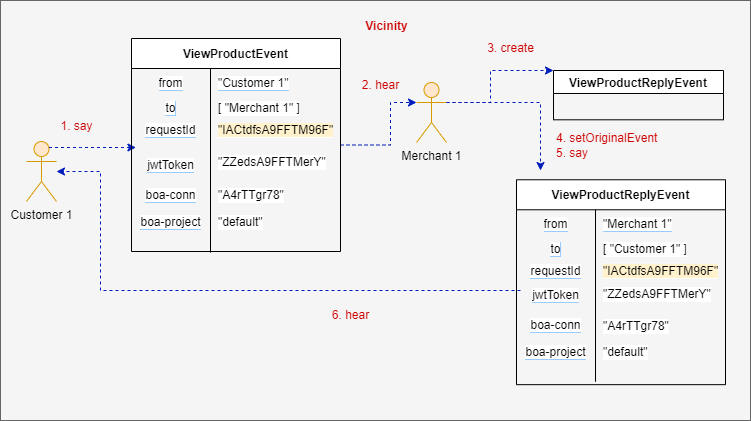

The diagram above was exported from draw.io. Its source (the exported page's mxGraphModel, read from the mxfile embedded in the PNG):
<mxGraphModel dx="1888" dy="547" grid="1" gridSize="10" guides="1" tooltips="1" connect="1" arrows="1" fold="1" page="1" pageScale="1" pageWidth="850" pageHeight="1100" math="0" shadow="0">
  <root>
    <mxCell id="tyELVHCe7x4Vo3zVdKbT-0" />
    <mxCell id="tyELVHCe7x4Vo3zVdKbT-1" parent="tyELVHCe7x4Vo3zVdKbT-0" />
    <mxCell id="tyELVHCe7x4Vo3zVdKbT-2" value="" style="rounded=0;whiteSpace=wrap;html=1;fontSize=12;fillColor=#f5f5f5;strokeColor=#666666;fontColor=#333333;" parent="tyELVHCe7x4Vo3zVdKbT-1" vertex="1">
      <mxGeometry x="-30" y="10" width="750" height="420" as="geometry" />
    </mxCell>
    <mxCell id="tyELVHCe7x4Vo3zVdKbT-3" value="&lt;b&gt;Vicinity&lt;br&gt;&lt;/b&gt;" style="text;html=1;resizable=0;autosize=1;align=center;verticalAlign=middle;points=[];fillColor=none;strokeColor=none;rounded=0;fontSize=12;fontColor=#CC0000;" parent="tyELVHCe7x4Vo3zVdKbT-1" vertex="1">
      <mxGeometry x="321" y="21" width="70" height="30" as="geometry" />
    </mxCell>
    <mxCell id="tyELVHCe7x4Vo3zVdKbT-4" value="&lt;font color=&quot;#cc0000&quot;&gt;1. say&lt;/font&gt;" style="text;html=1;resizable=0;autosize=1;align=center;verticalAlign=middle;points=[];fillColor=none;strokeColor=none;rounded=0;fontSize=12;fontColor=#3333FF;" parent="tyELVHCe7x4Vo3zVdKbT-1" vertex="1">
      <mxGeometry x="16" y="121" width="60" height="30" as="geometry" />
    </mxCell>
    <object label="Merchant 1" id="tyELVHCe7x4Vo3zVdKbT-14">
      <mxCell style="shape=umlActor;verticalLabelPosition=bottom;verticalAlign=top;html=1;outlineConnect=0;fillColor=#ffe6cc;strokeColor=#d79b00;" parent="tyELVHCe7x4Vo3zVdKbT-1" vertex="1">
        <mxGeometry x="386" y="92" width="30" height="60" as="geometry" />
      </mxCell>
    </object>
    <mxCell id="tyELVHCe7x4Vo3zVdKbT-16" value="" style="group" parent="tyELVHCe7x4Vo3zVdKbT-1" vertex="1" connectable="0">
      <mxGeometry x="510" y="80" width="170" height="53" as="geometry" />
    </mxCell>
    <mxCell id="tyELVHCe7x4Vo3zVdKbT-17" value="ViewProductReplyEvent" style="swimlane;fontSize=12;fontColor=#000000;labelBackgroundColor=#FFFFFF;" parent="tyELVHCe7x4Vo3zVdKbT-16" vertex="1">
      <mxGeometry x="13" width="170" height="49.30232558139535" as="geometry" />
    </mxCell>
    <mxCell id="tyELVHCe7x4Vo3zVdKbT-20" value="" style="edgeStyle=elbowEdgeStyle;elbow=horizontal;endArrow=classic;html=1;rounded=0;dashed=1;fontSize=12;fontColor=#CC0000;fillColor=#0050ef;strokeColor=#001DBC;exitX=1;exitY=0.5;exitDx=0;exitDy=0;entryX=0;entryY=0.3333333333333333;entryDx=0;entryDy=0;entryPerimeter=0;" parent="tyELVHCe7x4Vo3zVdKbT-1" source="iFM-nUGiuGG7P_iN4LN4-0" target="tyELVHCe7x4Vo3zVdKbT-14" edge="1">
      <mxGeometry width="50" height="50" relative="1" as="geometry">
        <mxPoint x="556" y="420" as="sourcePoint" />
        <mxPoint x="470" y="480" as="targetPoint" />
        <Array as="points">
          <mxPoint x="360" y="122" />
          <mxPoint x="640" y="307" />
          <mxPoint x="526" y="370" />
        </Array>
      </mxGeometry>
    </mxCell>
    <object label="Customer 1" id="tyELVHCe7x4Vo3zVdKbT-25">
      <mxCell style="shape=umlActor;verticalLabelPosition=bottom;verticalAlign=top;html=1;outlineConnect=0;fillColor=#ffe6cc;strokeColor=#d79b00;" parent="tyELVHCe7x4Vo3zVdKbT-1" vertex="1">
        <mxGeometry x="-4" y="151" width="30" height="60" as="geometry" />
      </mxCell>
    </object>
    <mxCell id="tyELVHCe7x4Vo3zVdKbT-31" value="" style="edgeStyle=elbowEdgeStyle;elbow=horizontal;endArrow=classic;html=1;rounded=0;dashed=1;fontSize=12;fontColor=#CC0000;fillColor=#0050ef;strokeColor=#001DBC;exitX=0.75;exitY=0.1;exitDx=0;exitDy=0;exitPerimeter=0;entryX=0.04;entryY=0.467;entryDx=0;entryDy=0;entryPerimeter=0;" parent="tyELVHCe7x4Vo3zVdKbT-1" source="tyELVHCe7x4Vo3zVdKbT-25" edge="1">
      <mxGeometry width="50" height="50" relative="1" as="geometry">
        <mxPoint x="102" y="251" as="sourcePoint" />
        <mxPoint x="105.40000000000009" y="157.01" as="targetPoint" />
        <Array as="points">
          <mxPoint x="50" y="160" />
          <mxPoint x="72" y="201" />
        </Array>
      </mxGeometry>
    </mxCell>
    <mxCell id="iFM-nUGiuGG7P_iN4LN4-22" value="&lt;font color=&quot;#cc0000&quot;&gt;2. hear&lt;/font&gt;" style="text;html=1;resizable=0;autosize=1;align=center;verticalAlign=middle;points=[];fillColor=none;strokeColor=none;rounded=0;fontSize=12;fontColor=#3333FF;" parent="tyELVHCe7x4Vo3zVdKbT-1" vertex="1">
      <mxGeometry x="320" y="80" width="60" height="30" as="geometry" />
    </mxCell>
    <mxCell id="iFM-nUGiuGG7P_iN4LN4-24" value="" style="edgeStyle=elbowEdgeStyle;elbow=horizontal;endArrow=classic;html=1;rounded=0;dashed=1;fontSize=12;fontColor=#CC0000;fillColor=#0050ef;strokeColor=#001DBC;exitX=1;exitY=0.3333333333333333;exitDx=0;exitDy=0;exitPerimeter=0;entryX=0;entryY=0;entryDx=0;entryDy=0;" parent="tyELVHCe7x4Vo3zVdKbT-1" source="tyELVHCe7x4Vo3zVdKbT-14" target="tyELVHCe7x4Vo3zVdKbT-17" edge="1">
      <mxGeometry width="50" height="50" relative="1" as="geometry">
        <mxPoint x="320" y="164.5" as="sourcePoint" />
        <mxPoint x="396" y="122" as="targetPoint" />
        <Array as="points">
          <mxPoint x="460" y="90" />
          <mxPoint x="536" y="380" />
        </Array>
      </mxGeometry>
    </mxCell>
    <mxCell id="iFM-nUGiuGG7P_iN4LN4-26" value="&lt;font color=&quot;#cc0000&quot;&gt;3. create&lt;/font&gt;" style="text;html=1;resizable=0;autosize=1;align=center;verticalAlign=middle;points=[];fillColor=none;strokeColor=none;rounded=0;fontSize=12;fontColor=#3333FF;" parent="tyELVHCe7x4Vo3zVdKbT-1" vertex="1">
      <mxGeometry x="445" y="43" width="70" height="30" as="geometry" />
    </mxCell>
    <mxCell id="iFM-nUGiuGG7P_iN4LN4-44" value="&lt;span style=&quot;background-color: rgb(255, 255, 255);&quot;&gt;jwtToken&lt;/span&gt;" style="shape=partialRectangle;html=1;whiteSpace=wrap;connectable=0;fillColor=none;top=0;left=0;bottom=0;right=0;overflow=hidden;pointerEvents=1;labelBackgroundColor=#99CCFF;fontSize=12;fontColor=#000000;" parent="tyELVHCe7x4Vo3zVdKbT-1" vertex="1">
      <mxGeometry x="486" y="290" width="79" height="30" as="geometry">
        <mxRectangle width="79" height="30" as="alternateBounds" />
      </mxGeometry>
    </mxCell>
    <mxCell id="iFM-nUGiuGG7P_iN4LN4-43" value="&lt;span style=&quot;background-color: rgb(255, 255, 255);&quot;&gt;boa-conn&lt;/span&gt;" style="shape=partialRectangle;html=1;whiteSpace=wrap;connectable=0;fillColor=none;top=0;left=0;bottom=0;right=0;overflow=hidden;labelBackgroundColor=#99CCFF;fontSize=12;fontColor=#000000;" parent="tyELVHCe7x4Vo3zVdKbT-1" vertex="1">
      <mxGeometry x="486" y="320" width="79" height="30" as="geometry">
        <mxRectangle width="79" height="30" as="alternateBounds" />
      </mxGeometry>
    </mxCell>
    <mxCell id="iFM-nUGiuGG7P_iN4LN4-47" value="" style="edgeStyle=elbowEdgeStyle;elbow=horizontal;endArrow=classic;html=1;rounded=0;dashed=1;fontSize=12;fontColor=#CC0000;fillColor=#0050ef;strokeColor=#001DBC;exitX=1;exitY=0.3333333333333333;exitDx=0;exitDy=0;exitPerimeter=0;" parent="tyELVHCe7x4Vo3zVdKbT-1" source="tyELVHCe7x4Vo3zVdKbT-14" edge="1">
      <mxGeometry width="50" height="50" relative="1" as="geometry">
        <mxPoint x="426" y="122" as="sourcePoint" />
        <mxPoint x="510" y="180" as="targetPoint" />
        <Array as="points">
          <mxPoint x="510" y="160" />
          <mxPoint x="470" y="100" />
          <mxPoint x="546" y="390" />
        </Array>
      </mxGeometry>
    </mxCell>
    <mxCell id="iFM-nUGiuGG7P_iN4LN4-48" value="&lt;font color=&quot;#cc0000&quot;&gt;4. setOriginalEvent&lt;br&gt;5. say&lt;br&gt;&lt;/font&gt;" style="text;html=1;resizable=0;autosize=1;align=left;verticalAlign=middle;points=[];fillColor=none;strokeColor=none;rounded=0;fontSize=12;fontColor=#3333FF;" parent="tyELVHCe7x4Vo3zVdKbT-1" vertex="1">
      <mxGeometry x="524" y="135" width="120" height="40" as="geometry" />
    </mxCell>
    <mxCell id="iFM-nUGiuGG7P_iN4LN4-49" value="" style="edgeStyle=elbowEdgeStyle;elbow=horizontal;endArrow=classic;html=1;rounded=0;dashed=1;fontSize=12;fontColor=#CC0000;fillColor=#0050ef;strokeColor=#001DBC;" parent="tyELVHCe7x4Vo3zVdKbT-1" target="tyELVHCe7x4Vo3zVdKbT-25" edge="1">
      <mxGeometry width="50" height="50" relative="1" as="geometry">
        <mxPoint x="490" y="300" as="sourcePoint" />
        <mxPoint x="276" y="380" as="targetPoint" />
        <Array as="points">
          <mxPoint x="70" y="240" />
          <mxPoint x="250" y="390" />
          <mxPoint x="530" y="575" />
          <mxPoint x="416" y="638" />
        </Array>
      </mxGeometry>
    </mxCell>
    <mxCell id="iFM-nUGiuGG7P_iN4LN4-50" value="&lt;font color=&quot;#cc0000&quot;&gt;6. hear&lt;/font&gt;" style="text;html=1;resizable=0;autosize=1;align=center;verticalAlign=middle;points=[];fillColor=none;strokeColor=none;rounded=0;fontSize=12;fontColor=#3333FF;" parent="tyELVHCe7x4Vo3zVdKbT-1" vertex="1">
      <mxGeometry x="290" y="310" width="60" height="30" as="geometry" />
    </mxCell>
    <mxCell id="iFM-nUGiuGG7P_iN4LN4-15" value="&lt;span style=&quot;background-color: rgb(255, 255, 255);&quot;&gt;boa-project&lt;/span&gt;" style="shape=partialRectangle;html=1;whiteSpace=wrap;connectable=0;fillColor=none;top=0;left=0;bottom=0;right=0;overflow=hidden;labelBackgroundColor=#99CCFF;fontSize=12;fontColor=#000000;" parent="tyELVHCe7x4Vo3zVdKbT-1" vertex="1">
      <mxGeometry x="101" y="220" width="79" height="23" as="geometry">
        <mxRectangle width="79" height="23" as="alternateBounds" />
      </mxGeometry>
    </mxCell>
    <mxCell id="iFM-nUGiuGG7P_iN4LN4-21" value="" style="group" parent="tyELVHCe7x4Vo3zVdKbT-1" vertex="1" connectable="0">
      <mxGeometry x="101" y="48" width="209" height="222" as="geometry" />
    </mxCell>
    <mxCell id="iFM-nUGiuGG7P_iN4LN4-19" value="" style="group" parent="iFM-nUGiuGG7P_iN4LN4-21" vertex="1" connectable="0">
      <mxGeometry x="79" y="112" width="130" height="110" as="geometry" />
    </mxCell>
    <mxCell id="iFM-nUGiuGG7P_iN4LN4-13" value="&quot;A4rTTgr78&quot;" style="shape=partialRectangle;html=1;whiteSpace=wrap;connectable=0;fillColor=none;top=0;left=0;bottom=0;right=0;align=left;spacingLeft=6;overflow=hidden;labelBackgroundColor=#FFFFFF;fontSize=12;fontColor=#000000;" parent="iFM-nUGiuGG7P_iN4LN4-19" vertex="1">
      <mxGeometry y="30" width="130" height="30" as="geometry">
        <mxRectangle width="130" height="30" as="alternateBounds" />
      </mxGeometry>
    </mxCell>
    <mxCell id="iFM-nUGiuGG7P_iN4LN4-14" value="&quot;default&quot;" style="shape=partialRectangle;html=1;whiteSpace=wrap;connectable=0;fillColor=none;top=0;left=0;bottom=0;right=0;align=left;spacingLeft=6;overflow=hidden;labelBackgroundColor=#FFFFFF;fontSize=12;fontColor=#000000;" parent="iFM-nUGiuGG7P_iN4LN4-19" vertex="1">
      <mxGeometry y="60" width="130" height="23" as="geometry">
        <mxRectangle width="130" height="23" as="alternateBounds" />
      </mxGeometry>
    </mxCell>
    <mxCell id="iFM-nUGiuGG7P_iN4LN4-16" value="&quot;ZZedsA9FFTMerY&quot;" style="shape=partialRectangle;html=1;whiteSpace=wrap;connectable=0;fillColor=none;top=0;left=0;bottom=0;right=0;align=left;spacingLeft=6;overflow=hidden;labelBackgroundColor=#FFFFFF;fontSize=12;fontColor=#000000;" parent="iFM-nUGiuGG7P_iN4LN4-19" vertex="1">
      <mxGeometry width="130" height="23" as="geometry">
        <mxRectangle width="130" height="23" as="alternateBounds" />
      </mxGeometry>
    </mxCell>
    <mxCell id="iFM-nUGiuGG7P_iN4LN4-17" value="" style="line;strokeWidth=1;direction=south;html=1;perimeter=backbonePerimeter;points=[];outlineConnect=0;labelBackgroundColor=#FFFFFF;fontSize=12;fontColor=#000000;" parent="iFM-nUGiuGG7P_iN4LN4-19" vertex="1">
      <mxGeometry x="-5" y="-58" width="10" height="160" as="geometry" />
    </mxCell>
    <mxCell id="iFM-nUGiuGG7P_iN4LN4-0" value="ViewProductEvent" style="shape=table;startSize=30;container=1;collapsible=0;childLayout=tableLayout;fixedRows=1;rowLines=0;fontStyle=1;labelBackgroundColor=#FFFFFF;fontSize=12;fontColor=#000000;" parent="iFM-nUGiuGG7P_iN4LN4-21" vertex="1">
      <mxGeometry width="209" height="213" as="geometry" />
    </mxCell>
    <mxCell id="iFM-nUGiuGG7P_iN4LN4-1" value="" style="shape=tableRow;horizontal=0;startSize=0;swimlaneHead=0;swimlaneBody=0;top=0;left=0;bottom=0;right=0;collapsible=0;dropTarget=0;fillColor=none;points=[[0,0.5],[1,0.5]];portConstraint=eastwest;labelBackgroundColor=#99CCFF;fontSize=12;fontColor=#000000;" parent="iFM-nUGiuGG7P_iN4LN4-0" vertex="1">
      <mxGeometry y="30" width="209" height="30" as="geometry" />
    </mxCell>
    <mxCell id="iFM-nUGiuGG7P_iN4LN4-2" value="&lt;span style=&quot;background-color: rgb(255, 255, 255);&quot;&gt;from&lt;/span&gt;" style="shape=partialRectangle;html=1;whiteSpace=wrap;connectable=0;fillColor=none;top=0;left=0;bottom=0;right=0;overflow=hidden;pointerEvents=1;labelBackgroundColor=#99CCFF;fontSize=12;fontColor=#000000;" parent="iFM-nUGiuGG7P_iN4LN4-1" vertex="1">
      <mxGeometry width="79" height="30" as="geometry">
        <mxRectangle width="79" height="30" as="alternateBounds" />
      </mxGeometry>
    </mxCell>
    <mxCell id="iFM-nUGiuGG7P_iN4LN4-3" value="&lt;span style=&quot;background-color: rgb(255, 255, 255);&quot;&gt;&quot;Customer 1&quot;&lt;/span&gt;" style="shape=partialRectangle;html=1;whiteSpace=wrap;connectable=0;fillColor=none;top=0;left=0;bottom=0;right=0;align=left;spacingLeft=6;overflow=hidden;labelBackgroundColor=#99CCFF;fontSize=12;fontColor=#000000;" parent="iFM-nUGiuGG7P_iN4LN4-1" vertex="1">
      <mxGeometry x="79" width="130" height="30" as="geometry">
        <mxRectangle width="130" height="30" as="alternateBounds" />
      </mxGeometry>
    </mxCell>
    <mxCell id="iFM-nUGiuGG7P_iN4LN4-4" value="" style="shape=tableRow;horizontal=0;startSize=0;swimlaneHead=0;swimlaneBody=0;top=0;left=0;bottom=0;right=0;collapsible=0;dropTarget=0;fillColor=none;points=[[0,0.5],[1,0.5]];portConstraint=eastwest;labelBackgroundColor=#99CCFF;fontSize=12;fontColor=#000000;" parent="iFM-nUGiuGG7P_iN4LN4-0" vertex="1">
      <mxGeometry y="60" width="209" height="20" as="geometry" />
    </mxCell>
    <mxCell id="iFM-nUGiuGG7P_iN4LN4-5" value="&lt;span style=&quot;background-color: rgb(255, 255, 255);&quot;&gt;to&lt;/span&gt;" style="shape=partialRectangle;html=1;whiteSpace=wrap;connectable=0;fillColor=none;top=0;left=0;bottom=0;right=0;overflow=hidden;labelBackgroundColor=#99CCFF;fontSize=12;fontColor=#000000;" parent="iFM-nUGiuGG7P_iN4LN4-4" vertex="1">
      <mxGeometry width="79" height="20" as="geometry">
        <mxRectangle width="79" height="20" as="alternateBounds" />
      </mxGeometry>
    </mxCell>
    <mxCell id="iFM-nUGiuGG7P_iN4LN4-6" value="[ &quot;Merchant 1&quot; ]" style="shape=partialRectangle;html=1;whiteSpace=wrap;connectable=0;fillColor=none;top=0;left=0;bottom=0;right=0;align=left;spacingLeft=6;overflow=hidden;labelBackgroundColor=#FFFFFF;fontSize=12;fontColor=#000000;" parent="iFM-nUGiuGG7P_iN4LN4-4" vertex="1">
      <mxGeometry x="79" width="130" height="20" as="geometry">
        <mxRectangle width="130" height="20" as="alternateBounds" />
      </mxGeometry>
    </mxCell>
    <mxCell id="iFM-nUGiuGG7P_iN4LN4-7" value="" style="shape=tableRow;horizontal=0;startSize=0;swimlaneHead=0;swimlaneBody=0;top=0;left=0;bottom=0;right=0;collapsible=0;dropTarget=0;fillColor=none;points=[[0,0.5],[1,0.5]];portConstraint=eastwest;labelBackgroundColor=#99CCFF;fontSize=12;fontColor=#000000;" parent="iFM-nUGiuGG7P_iN4LN4-0" vertex="1">
      <mxGeometry y="80" width="209" height="23" as="geometry" />
    </mxCell>
    <mxCell id="iFM-nUGiuGG7P_iN4LN4-8" value="&lt;span style=&quot;background-color: rgb(255, 255, 255);&quot;&gt;requestId&lt;/span&gt;" style="shape=partialRectangle;html=1;whiteSpace=wrap;connectable=0;fillColor=none;top=0;left=0;bottom=0;right=0;overflow=hidden;labelBackgroundColor=#99CCFF;fontSize=12;fontColor=#000000;" parent="iFM-nUGiuGG7P_iN4LN4-7" vertex="1">
      <mxGeometry width="79" height="23" as="geometry">
        <mxRectangle width="79" height="23" as="alternateBounds" />
      </mxGeometry>
    </mxCell>
    <mxCell id="iFM-nUGiuGG7P_iN4LN4-9" value="&lt;span style=&quot;background-color: rgb(255, 242, 204);&quot;&gt;&quot;IACtdfsA9FFTM96F&quot;&lt;/span&gt;" style="shape=partialRectangle;html=1;whiteSpace=wrap;connectable=0;fillColor=none;top=0;left=0;bottom=0;right=0;align=left;spacingLeft=6;overflow=hidden;labelBackgroundColor=#FFFFFF;fontSize=12;fontColor=#000000;" parent="iFM-nUGiuGG7P_iN4LN4-7" vertex="1">
      <mxGeometry x="79" width="130" height="23" as="geometry">
        <mxRectangle width="130" height="23" as="alternateBounds" />
      </mxGeometry>
    </mxCell>
    <mxCell id="iFM-nUGiuGG7P_iN4LN4-10" value="&lt;span style=&quot;background-color: rgb(255, 255, 255);&quot;&gt;boa-conn&lt;/span&gt;" style="shape=partialRectangle;html=1;whiteSpace=wrap;connectable=0;fillColor=none;top=0;left=0;bottom=0;right=0;overflow=hidden;labelBackgroundColor=#99CCFF;fontSize=12;fontColor=#000000;" parent="iFM-nUGiuGG7P_iN4LN4-21" vertex="1">
      <mxGeometry y="142" width="79" height="30" as="geometry">
        <mxRectangle width="79" height="30" as="alternateBounds" />
      </mxGeometry>
    </mxCell>
    <mxCell id="iFM-nUGiuGG7P_iN4LN4-11" value="&lt;span style=&quot;background-color: rgb(255, 255, 255);&quot;&gt;jwtToken&lt;/span&gt;" style="shape=partialRectangle;html=1;whiteSpace=wrap;connectable=0;fillColor=none;top=0;left=0;bottom=0;right=0;overflow=hidden;pointerEvents=1;labelBackgroundColor=#99CCFF;fontSize=12;fontColor=#000000;" parent="iFM-nUGiuGG7P_iN4LN4-21" vertex="1">
      <mxGeometry y="112" width="79" height="30" as="geometry">
        <mxRectangle width="79" height="30" as="alternateBounds" />
      </mxGeometry>
    </mxCell>
    <mxCell id="iFM-nUGiuGG7P_iN4LN4-27" value="" style="group" parent="tyELVHCe7x4Vo3zVdKbT-1" vertex="1" connectable="0">
      <mxGeometry x="111" y="70" width="454" height="303" as="geometry" />
    </mxCell>
    <mxCell id="iFM-nUGiuGG7P_iN4LN4-28" value="" style="group" parent="iFM-nUGiuGG7P_iN4LN4-27" vertex="1" connectable="0">
      <mxGeometry x="454" y="223.16190476190476" width="130" height="105.80952380952382" as="geometry" />
    </mxCell>
    <mxCell id="iFM-nUGiuGG7P_iN4LN4-29" value="&quot;A4rTTgr78&quot;" style="shape=partialRectangle;html=1;whiteSpace=wrap;connectable=0;fillColor=none;top=0;left=0;bottom=0;right=0;align=left;spacingLeft=6;overflow=hidden;labelBackgroundColor=#FFFFFF;fontSize=12;fontColor=#000000;" parent="iFM-nUGiuGG7P_iN4LN4-28" vertex="1">
      <mxGeometry y="28.85714285714286" width="130" height="28.85714285714286" as="geometry">
        <mxRectangle width="130" height="30" as="alternateBounds" />
      </mxGeometry>
    </mxCell>
    <mxCell id="iFM-nUGiuGG7P_iN4LN4-30" value="&quot;default&quot;" style="shape=partialRectangle;html=1;whiteSpace=wrap;connectable=0;fillColor=none;top=0;left=0;bottom=0;right=0;align=left;spacingLeft=6;overflow=hidden;labelBackgroundColor=#FFFFFF;fontSize=12;fontColor=#000000;" parent="iFM-nUGiuGG7P_iN4LN4-28" vertex="1">
      <mxGeometry y="57.71428571428572" width="130" height="22.123809523809527" as="geometry">
        <mxRectangle width="130" height="23" as="alternateBounds" />
      </mxGeometry>
    </mxCell>
    <mxCell id="iFM-nUGiuGG7P_iN4LN4-31" value="&quot;ZZedsA9FFTMerY&quot;" style="shape=partialRectangle;html=1;whiteSpace=wrap;connectable=0;fillColor=none;top=0;left=0;bottom=0;right=0;align=left;spacingLeft=6;overflow=hidden;labelBackgroundColor=#FFFFFF;fontSize=12;fontColor=#000000;" parent="iFM-nUGiuGG7P_iN4LN4-28" vertex="1">
      <mxGeometry width="130" height="22.123809523809527" as="geometry">
        <mxRectangle width="130" height="23" as="alternateBounds" />
      </mxGeometry>
    </mxCell>
    <mxCell id="iFM-nUGiuGG7P_iN4LN4-32" value="" style="line;strokeWidth=1;direction=south;html=1;perimeter=backbonePerimeter;points=[];outlineConnect=0;labelBackgroundColor=#FFFFFF;fontSize=12;fontColor=#000000;" parent="iFM-nUGiuGG7P_iN4LN4-28" vertex="1">
      <mxGeometry x="-5" y="-55.7904761904762" width="10" height="153.90476190476193" as="geometry" />
    </mxCell>
    <mxCell id="iFM-nUGiuGG7P_iN4LN4-33" value="ViewProductReplyEvent" style="shape=table;startSize=30;container=1;collapsible=0;childLayout=tableLayout;fixedRows=1;rowLines=0;fontStyle=1;labelBackgroundColor=#FFFFFF;fontSize=12;fontColor=#000000;" parent="iFM-nUGiuGG7P_iN4LN4-27" vertex="1">
      <mxGeometry x="375" y="119.2761904761905" width="209" height="204.8857142857143" as="geometry" />
    </mxCell>
    <mxCell id="iFM-nUGiuGG7P_iN4LN4-34" value="" style="shape=tableRow;horizontal=0;startSize=0;swimlaneHead=0;swimlaneBody=0;top=0;left=0;bottom=0;right=0;collapsible=0;dropTarget=0;fillColor=none;points=[[0,0.5],[1,0.5]];portConstraint=eastwest;labelBackgroundColor=#99CCFF;fontSize=12;fontColor=#000000;" parent="iFM-nUGiuGG7P_iN4LN4-33" vertex="1">
      <mxGeometry y="30" width="209" height="30" as="geometry" />
    </mxCell>
    <mxCell id="iFM-nUGiuGG7P_iN4LN4-35" value="&lt;span style=&quot;background-color: rgb(255, 255, 255);&quot;&gt;from&lt;/span&gt;" style="shape=partialRectangle;html=1;whiteSpace=wrap;connectable=0;fillColor=none;top=0;left=0;bottom=0;right=0;overflow=hidden;pointerEvents=1;labelBackgroundColor=#99CCFF;fontSize=12;fontColor=#000000;" parent="iFM-nUGiuGG7P_iN4LN4-34" vertex="1">
      <mxGeometry width="79" height="30" as="geometry">
        <mxRectangle width="79" height="30" as="alternateBounds" />
      </mxGeometry>
    </mxCell>
    <mxCell id="iFM-nUGiuGG7P_iN4LN4-36" value="&lt;span style=&quot;background-color: rgb(255, 255, 255);&quot;&gt;&quot;Merchant 1&quot;&lt;/span&gt;" style="shape=partialRectangle;html=1;whiteSpace=wrap;connectable=0;fillColor=none;top=0;left=0;bottom=0;right=0;align=left;spacingLeft=6;overflow=hidden;labelBackgroundColor=#99CCFF;fontSize=12;fontColor=#000000;" parent="iFM-nUGiuGG7P_iN4LN4-34" vertex="1">
      <mxGeometry x="79" width="130" height="30" as="geometry">
        <mxRectangle width="130" height="30" as="alternateBounds" />
      </mxGeometry>
    </mxCell>
    <mxCell id="iFM-nUGiuGG7P_iN4LN4-37" value="" style="shape=tableRow;horizontal=0;startSize=0;swimlaneHead=0;swimlaneBody=0;top=0;left=0;bottom=0;right=0;collapsible=0;dropTarget=0;fillColor=none;points=[[0,0.5],[1,0.5]];portConstraint=eastwest;labelBackgroundColor=#99CCFF;fontSize=12;fontColor=#000000;" parent="iFM-nUGiuGG7P_iN4LN4-33" vertex="1">
      <mxGeometry y="60" width="209" height="20" as="geometry" />
    </mxCell>
    <mxCell id="iFM-nUGiuGG7P_iN4LN4-38" value="&lt;span style=&quot;background-color: rgb(255, 255, 255);&quot;&gt;to&lt;/span&gt;" style="shape=partialRectangle;html=1;whiteSpace=wrap;connectable=0;fillColor=none;top=0;left=0;bottom=0;right=0;overflow=hidden;labelBackgroundColor=#99CCFF;fontSize=12;fontColor=#000000;" parent="iFM-nUGiuGG7P_iN4LN4-37" vertex="1">
      <mxGeometry width="79" height="20" as="geometry">
        <mxRectangle width="79" height="20" as="alternateBounds" />
      </mxGeometry>
    </mxCell>
    <mxCell id="iFM-nUGiuGG7P_iN4LN4-39" value="[ &quot;Customer 1&quot; ]" style="shape=partialRectangle;html=1;whiteSpace=wrap;connectable=0;fillColor=none;top=0;left=0;bottom=0;right=0;align=left;spacingLeft=6;overflow=hidden;labelBackgroundColor=#FFFFFF;fontSize=12;fontColor=#000000;" parent="iFM-nUGiuGG7P_iN4LN4-37" vertex="1">
      <mxGeometry x="79" width="130" height="20" as="geometry">
        <mxRectangle width="130" height="20" as="alternateBounds" />
      </mxGeometry>
    </mxCell>
    <mxCell id="iFM-nUGiuGG7P_iN4LN4-40" value="" style="shape=tableRow;horizontal=0;startSize=0;swimlaneHead=0;swimlaneBody=0;top=0;left=0;bottom=0;right=0;collapsible=0;dropTarget=0;fillColor=none;points=[[0,0.5],[1,0.5]];portConstraint=eastwest;labelBackgroundColor=#99CCFF;fontSize=12;fontColor=#000000;" parent="iFM-nUGiuGG7P_iN4LN4-33" vertex="1">
      <mxGeometry y="80" width="209" height="23" as="geometry" />
    </mxCell>
    <mxCell id="iFM-nUGiuGG7P_iN4LN4-41" value="&lt;span style=&quot;background-color: rgb(255, 255, 255);&quot;&gt;requestId&lt;/span&gt;" style="shape=partialRectangle;html=1;whiteSpace=wrap;connectable=0;fillColor=none;top=0;left=0;bottom=0;right=0;overflow=hidden;labelBackgroundColor=#99CCFF;fontSize=12;fontColor=#000000;" parent="iFM-nUGiuGG7P_iN4LN4-40" vertex="1">
      <mxGeometry width="79" height="23" as="geometry">
        <mxRectangle width="79" height="23" as="alternateBounds" />
      </mxGeometry>
    </mxCell>
    <mxCell id="iFM-nUGiuGG7P_iN4LN4-42" value="&lt;span style=&quot;background-color: rgb(255, 242, 204);&quot;&gt;&quot;IACtdfsA9FFTM96F&quot;&lt;/span&gt;" style="shape=partialRectangle;html=1;whiteSpace=wrap;connectable=0;fillColor=none;top=0;left=0;bottom=0;right=0;align=left;spacingLeft=6;overflow=hidden;labelBackgroundColor=#FFFFFF;fontSize=12;fontColor=#000000;" parent="iFM-nUGiuGG7P_iN4LN4-40" vertex="1">
      <mxGeometry x="79" width="130" height="23" as="geometry">
        <mxRectangle width="130" height="23" as="alternateBounds" />
      </mxGeometry>
    </mxCell>
    <mxCell id="iFM-nUGiuGG7P_iN4LN4-45" value="&lt;span style=&quot;background-color: rgb(255, 255, 255);&quot;&gt;boa-project&lt;/span&gt;" style="shape=partialRectangle;html=1;whiteSpace=wrap;connectable=0;fillColor=none;top=0;left=0;bottom=0;right=0;overflow=hidden;labelBackgroundColor=#99CCFF;fontSize=12;fontColor=#000000;" parent="iFM-nUGiuGG7P_iN4LN4-27" vertex="1">
      <mxGeometry x="375" y="280.87619047619046" width="79" height="22.123809523809523" as="geometry">
        <mxRectangle width="79" height="23" as="alternateBounds" />
      </mxGeometry>
    </mxCell>
  </root>
</mxGraphModel>